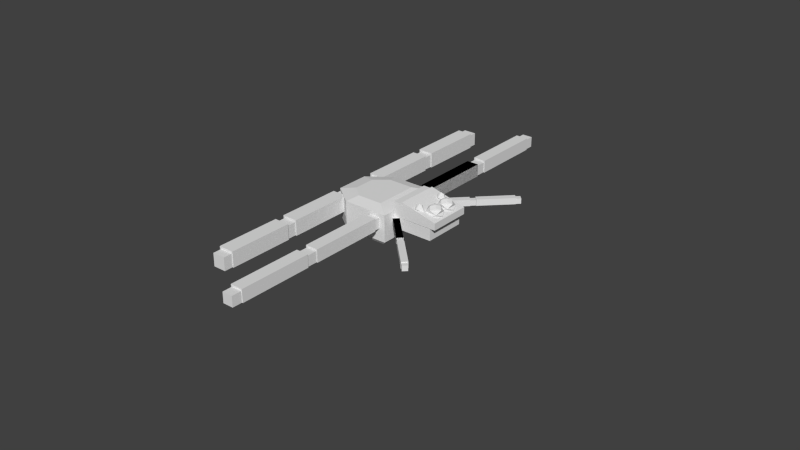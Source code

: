 # Source: SpiderWolfBlender.blend  (saved by Blender 2.72.0; exported with 4.5.12 LTS)
import bpy
from mathutils import Matrix  # noqa: F401  (used for matrix-valued properties, if any)

bpy.ops.wm.read_factory_settings(use_empty=True)
scene = bpy.context.scene
scene.name = 'Scene'

# ---- collections
col_collection_1 = bpy.data.collections.new('Collection 1'); scene.collection.children.link(col_collection_1)

# ---- world
world_world = bpy.data.worlds.new('World'); scene.world = world_world
world_world.color = (0.05088, 0.05088, 0.05088)
world_world.use_sun_shadow = False
world_world.sun_shadow_jitter_overblur = 0.0
world_world.cycles.sampling_method = 'MANUAL'
world_world.cycles.sample_map_resolution = 256

# ---- meshes
me_sphere_002 = bpy.data.meshes.new('Sphere.002')
me_sphere_002.from_pydata([(0.1824, 0.4539, 0.09826), (0.0806, 0.4539, 0.03022), (0.1508, 0.5167, 0.07437), (0.1027, 0.5648, -0.02745), (0.2136, 0.4851, 0.09826), (0.2136, 0.5869, 0.03022), (0.2765, 0.5167, 0.07437), (0.3246, 0.5648, -0.02745), (0.2448, 0.4539, 0.09826), (0.3467, 0.4539, 0.03022), (0.2765, 0.391, 0.07437), (0.3246, 0.3429, -0.02745), (0.2136, 0.4227, 0.09826), (0.2136, 0.3208, 0.03022), (0.2136, 0.4539, 0.1013), (0.1508, 0.391, 0.07437), (0.1027, 0.3429, -0.02745), (0.05493, 0.4539, -0.07187), (0.2136, 0.6126, -0.07187), (0.3723, 0.4539, -0.07187), (0.2136, 0.2952, -0.07187), (-0.05351, 0.5798, 0.0809), (0.005266, 0.6749, 0.0309), (0.06404, 0.5798, 0.0809), (0.1004, 0.5798, -0.0309), (0.005266, 0.4847, 0.0309), (0.005266, 0.5798, 0.1), (-0.08984, 0.5798, -0.0309), (-0.05878, 0.0, 0.0809), (2.817e-08, 0.09511, 0.0309), (0.05878, 6.887e-10, 0.0809), (0.09511, 6.887e-10, -0.0309), (2.817e-08, -0.09511, 0.0309), (9.544e-09, -2.304e-08, 0.1), (-0.09511, 6.887e-10, -0.0309), (0.1824, 0.149, 0.09826), (0.0806, 0.149, 0.03022), (0.1508, 0.2119, 0.07437), (0.1027, 0.26, -0.02745), (0.2136, 0.1803, 0.09826), (0.2136, 0.2821, 0.03022), (0.2765, 0.2119, 0.07437), (0.3246, 0.26, -0.02745), (0.2448, 0.149, 0.09826), (0.3467, 0.149, 0.03022), (0.2765, 0.08618, 0.07437), (0.3246, 0.03807, -0.02745), (0.2136, 0.1178, 0.09826), (0.2136, 0.016, 0.03022), (0.2136, 0.149, 0.1013), (0.1508, 0.08618, 0.07437), (0.1027, 0.03807, -0.02745), (0.05493, 0.149, -0.07187), (0.2136, 0.3077, -0.07187), (0.3723, 0.149, -0.07187), (0.2136, -0.009662, -0.07187)], [], [(16, 1, 3, 17), (15, 0, 2, 1), (6, 8, 10, 9), (36, 37, 40, 38), (7, 9, 11, 19), (4, 14, 8, 6), (9, 10, 13, 11), (11, 13, 16, 20), (10, 12, 15, 13), (19, 20, 17, 18), (8, 14, 12, 10), (16, 13, 15, 1), (28, 33, 30, 29), (54, 46, 55), (15, 12, 14, 0), (29, 30, 32, 31), (21, 26, 23, 22), (17, 3, 18), (18, 7, 19), (25, 21, 22, 27), (37, 39, 41, 40), (55, 51, 52), (25, 23, 26, 21), (27, 24, 25), (24, 27, 22), (32, 28, 29, 34), (35, 49, 39, 37), (32, 30, 33, 28), (0, 14, 4, 2), (40, 41, 44, 42), (34, 31, 32), (38, 40, 42, 53), (31, 34, 29), (51, 36, 38, 52), (50, 35, 37, 36), (5, 6, 9, 7), (41, 43, 45, 44), (42, 44, 46, 54), (39, 49, 43, 41), (44, 45, 48, 46), (46, 48, 51, 55), (45, 47, 50, 48), (54, 55, 52, 53), (43, 49, 47, 45), (51, 48, 50, 36), (50, 47, 49, 35), (1, 2, 5, 3), (19, 11, 20), (20, 16, 17), (52, 38, 53), (3, 5, 7, 18), (2, 4, 6, 5), (53, 42, 54), (22, 23, 25, 24)])
me_sphere_002.use_remesh_preserve_volume = False
me_sphere_002.use_remesh_preserve_attributes = False
me_sphere_002.use_mirror_vertex_groups = False
me_sphere_002.update()
me_cube_035 = bpy.data.meshes.new('Cube.035')
me_cube_035.from_pydata([(-0.8802, -2.97, 0.3098), (-0.6411, -2.412, 0.4206), (-1.785, -2.065, 0.3098), (-1.227, -1.825, 0.4206), (-0.4068, 0.219, 0.3098), (-0.4865, -0.4984, 0.4206), (1.403, -1.591, 0.3098), (0.6859, -1.671, 0.4206), (-0.8802, -2.97, -0.7164), (-0.8123, -2.811, -0.8765), (-1.627, -1.997, -0.8765), (-1.785, -2.065, -0.7164), (-0.4295, 0.01529, -0.8765), (-0.4068, 0.219, -0.7164), (1.2, -1.614, -0.8765), (1.403, -1.591, -0.7164), (-1.176, -1.188, 0.4206), (-1.628, -1.002, 0.3098), (-0.003312, -2.36, 0.4206), (0.1827, -2.812, 0.3098), (-1.499, -1.054, -0.8765), (-1.628, -1.002, -0.7164), (0.1299, -2.684, -0.8765), (0.1827, -2.812, -0.7164), (-1.706, -1.533, 0.3098), (-0.3222, -2.386, 0.4206), (-1.563, -1.526, -0.8765), (-0.3488, -2.891, -0.7164), (-0.7606, -2.691, 0.3652), (-0.9342, -2.119, 0.4206), (-1.506, -1.945, 0.3652), (-1.333, -2.517, 0.3098), (-1.202, -1.507, 0.4206), (-0.8312, -0.843, 0.4206), (-0.4467, -0.1397, 0.3652), (-1.017, -0.3913, 0.3098), (0.0997, -1.085, 0.4206), (1.045, -1.631, 0.3652), (0.4983, -0.6861, 0.3098), (0.3413, -2.016, 0.4206), (-0.3488, -2.891, 0.3098), (0.793, -2.202, 0.3098), (-1.706, -2.031, -0.7964), (-1.22, -2.404, -0.8765), (-0.8462, -2.89, -0.7964), (-1.333, -2.517, -0.7164), (-0.4181, 0.1172, -0.7964), (-0.9643, -0.5196, -0.8765), (-1.706, -1.533, -0.7164), (-1.017, -0.3913, -0.7164), (1.302, -1.602, -0.7964), (0.3851, -0.7993, -0.8765), (0.4983, -0.6861, -0.7164), (-0.3412, -2.747, -0.8765), (0.6648, -2.149, -0.8765), (0.793, -2.202, -0.7164), (1.403, -1.591, -0.2033), (-0.8802, -2.97, -0.2033), (-1.785, -2.065, -0.2033), (-0.4068, 0.219, -0.2033), (-1.628, -1.002, -0.2033), (0.1827, -2.812, -0.2033), (-1.402, -1.095, 0.3652), (0.08969, -2.586, 0.3652), (-1.563, -1.028, -0.7964), (0.1563, -2.748, -0.7964), (0.4417, -0.7427, -0.7964), (0.299, -0.8854, 0.3652), (-1.017, -0.3913, -0.2033), (-1.635, -1.529, -0.7964), (-1.333, -2.517, -0.2033), (-0.9908, -0.4555, -0.7964), (0.5672, -2.109, 0.3652), (-1.133, -2.318, 0.3652), (-0.3488, -2.891, -0.2033), (0.4983, -0.6861, -0.2033), (-1.454, -1.52, 0.3652), (-1.706, -1.533, -0.2033), (0.7289, -2.175, -0.7964), (-0.345, -2.819, -0.7964), (-1.276, -2.461, -0.7964), (-0.3355, -2.638, 0.3652), (-0.9242, -0.6172, 0.3652), (0.793, -2.202, -0.2033), (1.322, -0.9933, 0.1296), (0.1911, 0.1381, 0.1296), (1.171, 1.118, 0.1296), (2.303, -0.01306, 0.1296), (1.322, -0.9933, 0.7305), (0.1911, 0.1381, 0.7305), (1.171, 1.118, 0.3906), (2.303, -0.01306, 0.3906), (-2.96, 1.885, -0.2445), (-3.242, 2.168, -0.2445), (-2.96, 2.45, -0.2445), (-2.677, 2.168, -0.2445), (-2.96, 1.885, 0.1555), (-3.242, 2.168, 0.1555), (-2.96, 2.45, 0.1555), (-2.677, 2.168, 0.1555), (-1.012, -0.1363, -0.2573), (-2.992, 1.844, -0.2573), (-2.653, 2.183, -0.2573), (-0.6731, 0.2031, -0.2573), (-1.012, -0.1363, 0.2227), (-2.992, 1.844, 0.2227), (-2.653, 2.183, 0.2227), (-0.6731, 0.2031, 0.2227), (-3.286, 2.137, -0.2573), (-5.266, 4.117, -0.2573), (-4.927, 4.457, -0.2573), (-2.947, 2.477, -0.2573), (-3.286, 2.137, 0.2227), (-5.266, 4.117, 0.2227), (-4.927, 4.457, 0.2227), (-2.947, 2.477, 0.2227), (-0.6975, -0.3702, -0.2445), (-0.9803, -0.08736, -0.2445), (-0.6975, 0.1955, -0.2445), (-0.4146, -0.08736, -0.2445), (-0.6975, -0.3702, 0.1555), (-0.9803, -0.08736, 0.1555), (-0.6975, 0.1955, 0.1555), (-0.4146, -0.08736, 0.1555), (-5.204, 4.13, -0.2445), (-5.487, 4.412, -0.2445), (-5.204, 4.695, -0.2445), (-4.922, 4.412, -0.2445), (-5.204, 4.13, 0.1555), (-5.487, 4.412, 0.1555), (-5.204, 4.695, 0.1555), (-4.922, 4.412, 0.1555), (-1.012, -0.1363, -0.2573), (-2.992, 1.844, -0.2573), (-2.653, 2.183, -0.2573), (-0.6731, 0.2031, -0.2573), (-1.012, -0.1363, 0.2227), (-2.992, 1.844, 0.2227), (-2.653, 2.183, 0.2227), (-0.6731, 0.2031, 0.2227), (-2.106, -1.828, -0.302), (-3.849, -0.08533, -0.302), (-3.438, 0.3254, -0.302), (-1.696, -1.417, -0.302), (-2.106, -1.828, 0.2788), (-3.849, -0.08533, 0.2788), (-3.438, 0.3254, 0.2788), (-1.696, -1.417, 0.2788), (-4.107, 0.1731, -0.302), (-5.849, 1.915, -0.302), (-5.439, 2.326, -0.302), (-3.696, 0.5838, -0.302), (-4.107, 0.1731, 0.2788), (-5.849, 1.915, 0.2788), (-5.439, 2.326, 0.2788), (-3.696, 0.5838, 0.2788), (-3.807, -0.03691, -0.2865), (-4.056, 0.212, -0.2865), (-3.714, 0.5542, -0.2865), (-3.465, 0.3053, -0.2865), (-3.807, -0.03691, 0.1975), (-4.056, 0.212, 0.1975), (-3.714, 0.5542, 0.1975), (-3.465, 0.3053, 0.1975), (-1.816, -2.02, -0.2865), (-2.065, -1.771, -0.2865), (-1.722, -1.429, -0.2865), (-1.473, -1.678, -0.2865), (-1.816, -2.02, 0.1975), (-2.065, -1.771, 0.1975), (-1.722, -1.429, 0.1975), (-1.473, -1.678, 0.1975), (-5.783, 1.939, -0.2865), (-6.032, 2.187, -0.2865), (-5.69, 2.53, -0.2865), (-5.441, 2.281, -0.2865), (-5.783, 1.939, 0.1975), (-6.032, 2.187, 0.1975), (-5.69, 2.53, 0.1975), (-5.441, 2.281, 0.1975), (3.011, -6.944, -0.302), (1.268, -5.201, -0.302), (1.679, -4.791, -0.302), (3.421, -6.533, -0.302), (3.011, -6.944, 0.2788), (1.268, -5.201, 0.2788), (1.679, -4.791, 0.2788), (3.421, -6.533, 0.2788), (1.01, -4.943, -0.302), (-0.7325, -3.201, -0.302), (-0.3218, -2.79, -0.302), (1.421, -4.532, -0.302), (1.01, -4.943, 0.2788), (-0.7325, -3.201, 0.2788), (-0.3218, -2.79, 0.2788), (1.421, -4.532, 0.2788), (1.309, -5.153, -0.2865), (1.06, -4.904, -0.2865), (1.403, -4.562, -0.2865), (1.652, -4.811, -0.2865), (1.309, -5.153, 0.1975), (1.06, -4.904, 0.1975), (1.403, -4.562, 0.1975), (1.652, -4.811, 0.1975), (3.301, -7.136, -0.2865), (3.052, -6.887, -0.2865), (3.395, -6.545, -0.2865), (3.643, -6.794, -0.2865), (3.301, -7.136, 0.1975), (3.052, -6.887, 0.1975), (3.395, -6.545, 0.1975), (3.643, -6.794, 0.1975), (-0.6661, -3.178, -0.2865), (-0.915, -2.929, -0.2865), (-0.5727, -2.586, -0.2865), (-0.3238, -2.835, -0.2865), (-0.6661, -3.178, 0.1975), (-0.915, -2.929, 0.1975), (-0.5727, -2.586, 0.1975), (-0.3238, -2.835, 0.1975), (5.351, -6.5, -0.2573), (3.372, -4.52, -0.2573), (3.711, -4.181, -0.2573), (5.691, -6.161, -0.2573), (5.351, -6.5, 0.2227), (3.372, -4.52, 0.2227), (3.711, -4.181, 0.2227), (5.691, -6.161, 0.2227), (3.078, -4.227, -0.2573), (1.098, -2.247, -0.2573), (1.437, -1.907, -0.2573), (3.417, -3.887, -0.2573), (3.078, -4.227, 0.2227), (1.098, -2.247, 0.2227), (1.437, -1.907, 0.2227), (3.417, -3.887, 0.2227), (3.404, -4.479, -0.2445), (3.122, -4.196, -0.2445), (3.404, -3.913, -0.2445), (3.687, -4.196, -0.2445), (3.404, -4.479, 0.1555), (3.122, -4.196, 0.1555), (3.404, -3.913, 0.1555), (3.687, -4.196, 0.1555), (5.666, -6.734, -0.2445), (5.384, -6.451, -0.2445), (5.666, -6.168, -0.2445), (5.949, -6.451, -0.2445), (5.666, -6.734, 0.1555), (5.384, -6.451, 0.1555), (5.666, -6.168, 0.1555), (5.949, -6.451, 0.1555), (1.16, -2.234, -0.2445), (0.8767, -1.952, -0.2445), (1.16, -1.669, -0.2445), (1.442, -1.952, -0.2445), (1.16, -2.234, 0.1555), (0.8767, -1.952, 0.1555), (1.16, -1.669, 0.1555), (1.442, -1.952, 0.1555), (-0.1025, 1.497, -0.1), (-0.1025, 1.697, -0.1), (0.09748, 1.697, -0.1), (0.09748, 1.497, -0.1), (-0.1025, 1.497, 0.1), (-0.1025, 1.697, 0.1), (0.09748, 1.697, 0.1), (0.09748, 1.497, 0.1), (-0.1287, 1.702, -0.1064), (-0.1287, 3.102, -0.1064), (0.1113, 3.102, -0.1064), (0.1113, 1.702, -0.1064), (-0.1287, 1.702, 0.1336), (-0.1287, 3.102, 0.1336), (0.1113, 3.102, 0.1336), (0.1113, 1.702, 0.1336), (-0.1, -0.1, -0.1), (-0.1, 0.1, -0.1), (0.1, 0.1, -0.1), (0.1, -0.1, -0.1), (-0.1, -0.1, 0.1), (-0.1, 0.1, 0.1), (0.1, 0.1, 0.1), (0.1, -0.1, 0.1), (-0.1025, 3.084, -0.1), (-0.1025, 3.284, -0.1), (0.09748, 3.284, -0.1), (0.09748, 3.084, -0.1), (-0.1025, 3.084, 0.1), (-0.1025, 3.284, 0.1), (0.09748, 3.284, 0.1), (0.09748, 3.084, 0.1), (-0.1287, 0.09409, -0.1064), (-0.1287, 1.494, -0.1064), (0.1113, 1.494, -0.1064), (0.1113, 0.09409, -0.1064), (-0.1287, 0.09409, 0.1336), (-0.1287, 1.494, 0.1336), (0.1113, 1.494, 0.1336), (0.1113, 0.09409, 0.1336), (2.699, -1.099, -0.1), (2.899, -1.099, -0.1), (2.899, -1.299, -0.1), (2.699, -1.299, -0.1), (2.699, -1.099, 0.1), (2.899, -1.099, 0.1), (2.899, -1.299, 0.1), (2.699, -1.299, 0.1), (1.296, -1.073, -0.1064), (2.696, -1.073, -0.1064), (2.696, -1.313, -0.1064), (1.296, -1.313, -0.1064), (1.296, -1.073, 0.1336), (2.696, -1.073, 0.1336), (2.696, -1.313, 0.1336), (1.296, -1.313, 0.1336), (2.903, -1.073, -0.1064), (4.303, -1.073, -0.1064), (4.303, -1.313, -0.1064), (2.903, -1.313, -0.1064), (2.903, -1.073, 0.1336), (4.303, -1.073, 0.1336), (4.303, -1.313, 0.1336), (2.903, -1.313, 0.1336), (1.101, -1.101, -0.1), (1.301, -1.101, -0.1), (1.301, -1.301, -0.1), (1.101, -1.301, -0.1), (1.101, -1.101, 0.1), (1.301, -1.101, 0.1), (1.301, -1.301, 0.1), (1.101, -1.301, 0.1), (4.286, -1.099, -0.1), (4.486, -1.099, -0.1), (4.486, -1.299, -0.1), (4.286, -1.299, -0.1), (4.286, -1.099, 0.1), (4.486, -1.099, 0.1), (4.486, -1.299, 0.1), (4.286, -1.299, 0.1), (1.296, -1.073, -0.1064), (2.696, -1.073, -0.1064), (2.696, -1.313, -0.1064), (1.296, -1.313, -0.1064), (1.296, -1.073, 0.1336), (2.696, -1.073, 0.1336), (2.696, -1.313, 0.1336), (1.296, -1.313, 0.1336), (1.073, -1.244, -0.3159), (-0.05821, -0.1127, -0.3159), (0.2159, 0.1614, -0.3159), (1.347, -0.97, -0.3159), (1.073, -1.244, 0.6665), (-0.05821, -0.1127, 0.6665), (0.2159, 0.1614, 0.6665), (1.347, -0.97, 0.6665), (0.2159, 0.1614, 0.1096), (0.7816, -0.4043, 0.6665), (1.347, -0.97, 0.1096), (0.7816, -0.4043, -0.3159), (0.7816, -0.4043, 0.1096), (1.033, 0.9785, -0.3159), (2.164, -0.1529, -0.3159), (1.033, 0.9785, 0.1096), (2.164, -0.1529, 0.1096), (1.599, 0.4128, -0.3159), (1.599, 0.4128, 0.1096)], [], [(66, 50, 14, 51), (67, 34, 5, 36), (68, 49, 21, 60), (69, 48, 21, 64), (70, 58, 11, 45), (20, 47, 12, 51, 14, 54, 22, 53, 9, 43, 10, 26), (71, 46, 12, 47), (72, 41, 6, 37), (73, 28, 1, 29), (74, 27, 23, 61), (5, 33, 16, 32, 3, 29, 1, 25, 18, 39, 7, 36), (75, 52, 13, 59), (76, 24, 2, 30), (77, 48, 11, 58), (78, 55, 23, 65), (79, 27, 8, 44), (80, 43, 9, 44), (81, 40, 19, 63), (82, 35, 17, 62), (83, 55, 15, 56), (46, 66, 51, 12), (13, 52, 66, 46), (52, 15, 50, 66), (37, 67, 36, 7), (6, 38, 67, 37), (38, 4, 34, 67), (35, 68, 60, 17), (4, 59, 68, 35), (59, 13, 49, 68), (26, 69, 64, 20), (10, 42, 69, 26), (42, 11, 48, 69), (57, 70, 45, 8), (0, 31, 70, 57), (31, 2, 58, 70), (64, 71, 47, 20), (21, 49, 71, 64), (49, 13, 46, 71), (39, 72, 37, 7), (18, 63, 72, 39), (63, 19, 41, 72), (30, 73, 29, 3), (2, 31, 73, 30), (31, 0, 28, 73), (40, 74, 61, 19), (0, 57, 74, 40), (57, 8, 27, 74), (38, 75, 59, 4), (6, 56, 75, 38), (56, 15, 52, 75), (32, 76, 30, 3), (16, 62, 76, 32), (62, 17, 24, 76), (24, 77, 58, 2), (17, 60, 77, 24), (60, 21, 48, 77), (54, 78, 65, 22), (14, 50, 78, 54), (50, 15, 55, 78), (53, 79, 44, 9), (22, 65, 79, 53), (65, 23, 27, 79), (45, 80, 44, 8), (11, 42, 80, 45), (42, 10, 43, 80), (25, 81, 63, 18), (1, 28, 81, 25), (28, 0, 40, 81), (33, 82, 62, 16), (5, 34, 82, 33), (34, 4, 35, 82), (41, 83, 56, 6), (19, 61, 83, 41), (61, 23, 55, 83), (88, 89, 85, 84), (89, 90, 86, 85), (90, 91, 87, 86), (91, 88, 84, 87), (84, 85, 86, 87), (91, 90, 89, 88), (96, 97, 93, 92), (97, 98, 94, 93), (98, 99, 95, 94), (99, 96, 92, 95), (92, 93, 94, 95), (99, 98, 97, 96), (104, 105, 101, 100), (105, 106, 102, 101), (106, 107, 103, 102), (107, 104, 100, 103), (100, 101, 102, 103), (107, 106, 105, 104), (112, 113, 109, 108), (113, 114, 110, 109), (114, 115, 111, 110), (115, 112, 108, 111), (108, 109, 110, 111), (115, 114, 113, 112), (120, 121, 117, 116), (121, 122, 118, 117), (122, 123, 119, 118), (123, 120, 116, 119), (116, 117, 118, 119), (123, 122, 121, 120), (128, 129, 125, 124), (129, 130, 126, 125), (130, 131, 127, 126), (131, 128, 124, 127), (124, 125, 126, 127), (131, 130, 129, 128), (136, 137, 133, 132), (137, 138, 134, 133), (138, 139, 135, 134), (139, 136, 132, 135), (132, 133, 134, 135), (139, 138, 137, 136), (144, 145, 141, 140), (145, 146, 142, 141), (146, 147, 143, 142), (147, 144, 140, 143), (140, 141, 142, 143), (147, 146, 145, 144), (152, 153, 149, 148), (153, 154, 150, 149), (154, 155, 151, 150), (155, 152, 148, 151), (148, 149, 150, 151), (155, 154, 153, 152), (160, 161, 157, 156), (161, 162, 158, 157), (162, 163, 159, 158), (163, 160, 156, 159), (156, 157, 158, 159), (163, 162, 161, 160), (168, 169, 165, 164), (169, 170, 166, 165), (170, 171, 167, 166), (171, 168, 164, 167), (164, 165, 166, 167), (171, 170, 169, 168), (176, 177, 173, 172), (177, 178, 174, 173), (178, 179, 175, 174), (179, 176, 172, 175), (172, 173, 174, 175), (179, 178, 177, 176), (184, 185, 181, 180), (185, 186, 182, 181), (186, 187, 183, 182), (187, 184, 180, 183), (180, 181, 182, 183), (187, 186, 185, 184), (192, 193, 189, 188), (193, 194, 190, 189), (194, 195, 191, 190), (195, 192, 188, 191), (188, 189, 190, 191), (195, 194, 193, 192), (200, 201, 197, 196), (201, 202, 198, 197), (202, 203, 199, 198), (203, 200, 196, 199), (196, 197, 198, 199), (203, 202, 201, 200), (208, 209, 205, 204), (209, 210, 206, 205), (210, 211, 207, 206), (211, 208, 204, 207), (204, 205, 206, 207), (211, 210, 209, 208), (216, 217, 213, 212), (217, 218, 214, 213), (218, 219, 215, 214), (219, 216, 212, 215), (212, 213, 214, 215), (219, 218, 217, 216), (224, 225, 221, 220), (225, 226, 222, 221), (226, 227, 223, 222), (227, 224, 220, 223), (220, 221, 222, 223), (227, 226, 225, 224), (232, 233, 229, 228), (233, 234, 230, 229), (234, 235, 231, 230), (235, 232, 228, 231), (228, 229, 230, 231), (235, 234, 233, 232), (240, 241, 237, 236), (241, 242, 238, 237), (242, 243, 239, 238), (243, 240, 236, 239), (236, 237, 238, 239), (243, 242, 241, 240), (248, 249, 245, 244), (249, 250, 246, 245), (250, 251, 247, 246), (251, 248, 244, 247), (244, 245, 246, 247), (251, 250, 249, 248), (256, 257, 253, 252), (257, 258, 254, 253), (258, 259, 255, 254), (259, 256, 252, 255), (252, 253, 254, 255), (259, 258, 257, 256), (264, 265, 261, 260), (265, 266, 262, 261), (266, 267, 263, 262), (267, 264, 260, 263), (260, 261, 262, 263), (267, 266, 265, 264), (272, 273, 269, 268), (273, 274, 270, 269), (274, 275, 271, 270), (275, 272, 268, 271), (268, 269, 270, 271), (275, 274, 273, 272), (280, 281, 277, 276), (281, 282, 278, 277), (282, 283, 279, 278), (283, 280, 276, 279), (276, 277, 278, 279), (283, 282, 281, 280), (288, 289, 285, 284), (289, 290, 286, 285), (290, 291, 287, 286), (291, 288, 284, 287), (284, 285, 286, 287), (291, 290, 289, 288), (296, 297, 293, 292), (297, 298, 294, 293), (298, 299, 295, 294), (299, 296, 292, 295), (292, 293, 294, 295), (299, 298, 297, 296), (304, 305, 301, 300), (305, 306, 302, 301), (306, 307, 303, 302), (307, 304, 300, 303), (300, 301, 302, 303), (307, 306, 305, 304), (312, 313, 309, 308), (313, 314, 310, 309), (314, 315, 311, 310), (315, 312, 308, 311), (308, 309, 310, 311), (315, 314, 313, 312), (320, 321, 317, 316), (321, 322, 318, 317), (322, 323, 319, 318), (323, 320, 316, 319), (316, 317, 318, 319), (323, 322, 321, 320), (328, 329, 325, 324), (329, 330, 326, 325), (330, 331, 327, 326), (331, 328, 324, 327), (324, 325, 326, 327), (331, 330, 329, 328), (336, 337, 333, 332), (337, 338, 334, 333), (338, 339, 335, 334), (339, 336, 332, 335), (332, 333, 334, 335), (339, 338, 337, 336), (344, 345, 341, 340), (345, 346, 342, 341), (346, 347, 343, 342), (347, 344, 340, 343), (340, 341, 342, 343), (347, 346, 345, 344), (352, 353, 349, 348), (353, 354, 356, 350, 349), (356, 360, 366, 363), (355, 352, 348, 351, 358), (348, 349, 350, 359, 351), (355, 357, 354, 353, 352), (360, 358, 364, 366), (354, 357, 360, 356), (357, 355, 358, 360), (366, 364, 362, 365), (363, 366, 365, 361), (351, 359, 365, 362), (359, 350, 361, 365), (358, 351, 362, 364), (350, 356, 363, 361)])
me_cube_035.use_remesh_preserve_volume = False
me_cube_035.use_remesh_preserve_attributes = False
me_cube_035.use_mirror_vertex_groups = False
me_cube_035.update()
arm_armature = bpy.data.armatures.new('Armature')  # bones are not reproduced

# ---- objects
ob_armature = bpy.data.objects.new('Armature', arm_armature)
ob_sphere_001 = bpy.data.objects.new('Sphere.001', me_sphere_002)
ob_cube_002 = bpy.data.objects.new('Cube.002', me_cube_035)

# ---- transforms, parenting, visibility, modifiers, constraints
ob_armature.location = (0.0, 0.0, 1.0)
ob_armature.show_in_front = True
ob_armature.lineart.crease_threshold = 0.0
ob_sphere_001.parent = ob_armature
ob_sphere_001.matrix_parent_inverse = Matrix(((1.0, 0.0, 0.0, 0.0), (0.0, 1.0, 0.0, 0.0), (0.0, 0.0, 1.0, -1.0), (0.0, 0.0, 0.0, 1.0)))
ob_sphere_001.location = (0.6873, -0.3002, 1.268)
ob_sphere_001.lineart.crease_threshold = 0.0
_vg = ob_sphere_001.vertex_groups.new(name='FrontBody')
_vg = ob_sphere_001.vertex_groups.new(name='UpperPediL')
for _i, _w in zip([0, 1, 2, 3, 4, 5, 6, 7, 8, 9, 10, 11, 12, 13, 14, 15, 16, 17, 19, 20, 21, 22, 23, 24, 25, 26, 27, 28, 29, 30, 31, 32, 33, 34, 35, 36, 37, 38, 39, 40, 41, 42, 43, 44, 45, 46, 47, 48, 49, 50, 51, 52, 54, 55], [0.0, 0.0, 0.0, 0.0, 0.0, 0.0, 0.0, 0.0, 0.0, 0.0, 0.0, 0.0, 0.0, 0.0, 0.0, 0.0, 0.0, 0.0, 0.0, 0.0, 0.0, 0.0, 0.0, 0.0, 0.0, 0.0, 0.0, 0.0, 0.0, 0.0, 0.0, 0.0, 0.0, 0.0, 0.0, 0.0, 0.0, 0.0, 0.0, 0.0, 0.0, 0.0, 0.0, 0.0, 0.0, 0.0, 0.0, 0.0, 0.0, 0.0, 0.0, 0.0, 0.0, 0.0]): _vg.add([_i], _w, 'REPLACE')
_vg = ob_sphere_001.vertex_groups.new(name='LowerPediL')
_vg = ob_sphere_001.vertex_groups.new(name='UpperLegL')
_vg = ob_sphere_001.vertex_groups.new(name='LowerLegL')
_vg = ob_sphere_001.vertex_groups.new(name='UpperPediR')
for _i, _w in zip([13, 16, 17, 20, 28, 29, 30, 31, 32, 33, 34, 35, 36, 37, 38, 39, 40, 41, 43, 45, 46, 47, 48, 49, 50, 51, 52, 55], [0.0, 0.0, 0.0, 0.0, 0.0, 0.0, 0.0, 0.0, 0.0, 0.0, 0.0, 0.0, 0.0, 0.0, 0.0, 0.0, 0.0, 0.0, 0.0, 0.0, 0.0, 0.0, 0.0, 0.0, 0.0, 0.0, 0.0, 0.0]): _vg.add([_i], _w, 'REPLACE')
_vg = ob_sphere_001.vertex_groups.new(name='LowerPediR')
_vg = ob_sphere_001.vertex_groups.new(name='UpperLegR')
_vg = ob_sphere_001.vertex_groups.new(name='LowerLegR')
_vg = ob_sphere_001.vertex_groups.new(name='Head')
_vg = ob_sphere_001.vertex_groups.new(name='UpperHead')
_vg.add([0, 1, 2, 3, 4, 5, 6, 7, 8, 9, 10, 11, 12, 13, 14, 15, 16, 17, 18, 19, 20, 21, 22, 23, 24, 25, 26, 27, 28, 29, 30, 31, 32, 33, 34, 35, 36, 37, 38, 39, 40, 41, 42, 43, 44, 45, 46, 47, 48, 49, 50, 51, 52, 53, 54, 55], 1.0, 'REPLACE')
_vg = ob_sphere_001.vertex_groups.new(name='BackBody')
_vg = ob_sphere_001.vertex_groups.new(name='UpperBackLegR')
_vg = ob_sphere_001.vertex_groups.new(name='LowerBackLegR')
_vg = ob_sphere_001.vertex_groups.new(name='UpperBackLegL')
_vg = ob_sphere_001.vertex_groups.new(name='LowerBackLegL')
_m = ob_sphere_001.modifiers.new('Armature', 'ARMATURE')
_m.object = ob_armature
ob_cube_002.parent = ob_armature
ob_cube_002.matrix_parent_inverse = Matrix(((1.0, 0.0, 0.0, 0.0), (0.0, 1.0, 0.0, 0.0), (0.0, 0.0, 1.0, -1.0), (0.0, 0.0, 0.0, 1.0)))
ob_cube_002.location = (0.2838, 0.4187, 0.9755)
ob_cube_002.rotation_euler = (0.0, 0.0, -0.7854)
ob_cube_002.scale = (0.5, 0.5, 0.5)
ob_cube_002.lineart.crease_threshold = 0.0
_vg = ob_cube_002.vertex_groups.new(name='FrontBody')
for _i, _w in zip([4, 5, 6, 7, 12, 13, 14, 15, 16, 17, 18, 19, 20, 21, 22, 23, 25, 26, 27, 33, 34, 35, 36, 37, 38, 39, 41, 46, 47, 48, 49, 50, 51, 52, 53, 54, 55, 56, 59, 60, 61, 62, 63, 64, 65, 66, 67, 68, 69, 71, 72, 74, 75, 77, 78, 79, 82, 83, 116, 119, 120, 123, 253, 254, 257, 258, 276, 279, 280, 283, 324, 327, 328, 331, 348, 349, 352, 353], [0.04517, 0.1387, 0.04601, 0.1247, 0.09628, 0.08231, 0.08583, 0.08052, 0.03384, 0.05164, 0.04762, 0.05501, 0.05395, 0.06777, 0.0637, 0.07401, 0.002476, 0.01247, 0.01397, 0.07342, 0.09978, 0.1349, 0.9253, 0.0969, 0.9616, 0.1064, 0.1335, 0.09391, 0.3269, 0.01071, 0.3412, 0.0883, 0.8143, 0.8265, 0.01673, 0.3268, 0.3406, 0.08973, 0.09006, 0.07794, 0.08073, 0.04291, 0.05135, 0.06276, 0.07043, 0.8182, 0.9494, 0.3449, 0.01179, 0.3259, 0.1129, 0.009028, 0.922, 0.006484, 0.3254, 0.01546, 0.1002, 0.3446, 1.0, 1.0, 1.0, 1.0, 1.0, 1.0, 1.0, 1.0, 1.0, 1.0, 1.0, 1.0, 1.0, 1.0, 1.0, 1.0, 1.0, 1.0, 1.0, 1.0]): _vg.add([_i], _w, 'REPLACE')
_vg = ob_cube_002.vertex_groups.new(name='UpperPediL')
_vg.add([260, 263, 264, 267, 277, 278, 281, 282, 292, 293, 294, 295, 296, 297, 298, 299], 1.0, 'REPLACE')
_vg = ob_cube_002.vertex_groups.new(name='LowerPediL')
_vg.add([260, 261, 262, 263, 264, 265, 266, 267, 268, 269, 270, 271, 272, 273, 274, 275, 284, 285, 286, 287, 288, 289, 290, 291], 1.0, 'REPLACE')
_vg = ob_cube_002.vertex_groups.new(name='UpperLegL')
_vg.add([92, 95, 96, 99, 100, 101, 102, 103, 104, 105, 106, 107, 116, 117, 118, 119, 120, 121, 122, 123, 132, 133, 134, 135, 136, 137, 138, 139], 1.0, 'REPLACE')
_vg = ob_cube_002.vertex_groups.new(name='LowerLegL')
_vg.add([93, 94, 97, 98, 108, 109, 110, 111, 112, 113, 114, 115, 124, 125, 126, 127, 128, 129, 130, 131], 1.0, 'REPLACE')
_vg = ob_cube_002.vertex_groups.new(name='UpperPediR')
_vg.add([300, 303, 304, 307, 308, 309, 310, 311, 312, 313, 314, 315, 325, 326, 329, 330, 340, 341, 342, 343, 344, 345, 346, 347], 1.0, 'REPLACE')
_vg = ob_cube_002.vertex_groups.new(name='LowerPediR')
for _i, _w in zip([301, 302, 305, 306, 316, 317, 318, 319, 320, 321, 322, 323, 332, 333, 334, 335, 336, 337, 338, 339], [0.9688, 0.9667, 0.954, 0.9677, 1.0, 1.0, 1.0, 1.0, 1.0, 1.0, 1.0, 1.0, 1.0, 1.0, 1.0, 1.0, 1.0, 1.0, 1.0, 1.0]): _vg.add([_i], _w, 'REPLACE')
_vg = ob_cube_002.vertex_groups.new(name='UpperLegR')
_vg.add([228, 229, 230, 231, 232, 233, 234, 235, 237, 238, 241, 242, 252, 255, 256, 259], 1.0, 'REPLACE')
_vg = ob_cube_002.vertex_groups.new(name='LowerLegR')
for _i, _w in zip([220, 221, 222, 223, 224, 225, 226, 227, 236, 239, 240, 243, 244, 245, 246, 247, 248, 249, 250, 251], [1.0, 1.0, 1.0, 1.0, 1.0, 1.0, 1.0, 1.0, 1.0, 1.0, 1.0, 1.0, 1.0, 1.0, 1.0, 1.0, 1.0, 1.0, 1.0, 1.0]): _vg.add([_i], _w, 'REPLACE')
_vg = ob_cube_002.vertex_groups.new(name='Head')
_vg.add([348, 349, 350, 351, 352, 353, 354, 355, 356, 357, 358, 359, 360, 361, 362, 363, 364, 365, 366], 1.0, 'REPLACE')
_vg = ob_cube_002.vertex_groups.new(name='UpperHead')
_vg.add([84, 85, 86, 87, 88, 89, 90, 91], 1.0, 'REPLACE')
_vg = ob_cube_002.vertex_groups.new(name='BackBody')
for _i, _w in zip([0, 1, 2, 3, 4, 5, 7, 8, 9, 10, 11, 12, 13, 14, 15, 16, 17, 18, 19, 20, 21, 22, 23, 24, 25, 26, 27, 28, 29, 30, 31, 32, 33, 34, 35, 37, 39, 40, 41, 42, 43, 44, 45, 46, 47, 48, 49, 50, 53, 54, 55, 56, 57, 58, 59, 60, 61, 62, 63, 64, 65, 68, 69, 70, 71, 72, 73, 74, 76, 77, 78, 79, 80, 81, 82, 83, 164, 167, 168, 171, 213, 214, 217, 218], [0.9645, 0.9323, 0.9695, 0.9449, 0.01289, 0.2068, 0.1412, 0.9447, 0.9306, 0.9101, 0.9361, 0.1105, 0.07309, 0.08912, 0.06124, 0.7675, 0.78, 0.7021, 0.7448, 0.7646, 0.77, 0.6786, 0.7131, 0.9089, 0.8431, 0.8836, 0.8735, 0.9551, 0.9788, 0.9608, 0.995, 0.8873, 0.5569, 0.07722, 0.2326, 0.06089, 0.3505, 0.8925, 0.1909, 0.925, 0.9674, 0.9381, 0.9719, 0.09004, 0.2689, 0.8906, 0.2444, 0.07384, 0.8633, 0.2405, 0.2189, 0.01361, 0.962, 0.9635, 0.02603, 0.7706, 0.7405, 0.7674, 0.7207, 0.7661, 0.6971, 0.2301, 0.8865, 0.9921, 0.2568, 0.2543, 0.9908, 0.8918, 0.898, 0.9051, 0.2297, 0.8679, 0.969, 0.8715, 0.3508, 0.2059, 1.0, 1.0, 1.0, 1.0, 1.0, 1.0, 1.0, 1.0]): _vg.add([_i], _w, 'REPLACE')
_vg = ob_cube_002.vertex_groups.new(name='UpperBackLegR')
_vg.add([188, 189, 190, 191, 192, 193, 194, 195, 197, 198, 201, 202, 212, 215, 216, 219], 1.0, 'REPLACE')
_vg = ob_cube_002.vertex_groups.new(name='LowerBackLegR')
_vg.add([180, 181, 182, 183, 184, 185, 186, 187, 196, 199, 200, 203, 204, 205, 206, 207, 208, 209, 210, 211], 1.0, 'REPLACE')
_vg = ob_cube_002.vertex_groups.new(name='UpperBackLegL')
_vg.add([140, 141, 142, 143, 144, 145, 146, 147, 156, 159, 160, 163, 165, 166, 169, 170], 1.0, 'REPLACE')
_vg = ob_cube_002.vertex_groups.new(name='LowerBackLegL')
_vg.add([148, 149, 150, 151, 152, 153, 154, 155, 157, 158, 161, 162, 172, 173, 174, 175, 176, 177, 178, 179], 1.0, 'REPLACE')
_m = ob_cube_002.modifiers.new('Armature', 'ARMATURE')
_m.object = ob_armature

# ---- collection membership
col_collection_1.objects.link(ob_armature)
col_collection_1.objects.link(ob_sphere_001)
col_collection_1.objects.link(ob_cube_002)

# ---- scene / render settings (as saved in the file)
scene.frame_start = 6; scene.frame_end = 16; scene.frame_set(19)
scene.render.engine = 'BLENDER_EEVEE_NEXT'
scene.render.resolution_percentage = 50
scene.render.dither_intensity = 0.0
scene.cycles.use_denoising = False
scene.cycles.samples = 10
scene.cycles.sampling_pattern = 'TABULATED_SOBOL'
scene.cycles.light_sampling_threshold = 0.0
scene.cycles.use_adaptive_sampling = False
scene.cycles.use_light_tree = False
scene.cycles.blur_glossy = 0.0
scene.cycles.pixel_filter_type = 'GAUSSIAN'
scene.cycles.sample_clamp_indirect = 0.0
scene.view_settings.view_transform = 'Standard'
bpy.context.view_layer.update()

# ---- added for rendering (the .blend has no active camera and no usable light): camera, sun
cam_auto = bpy.data.cameras.new('AutoCamera')
cam_auto.lens = 50.0
cam_auto.sensor_width = 36.0
cam_auto.clip_end = 1000.0
ob_auto_camera = bpy.data.objects.new('AutoCamera', cam_auto)
scene.collection.objects.link(ob_auto_camera)
ob_auto_camera.location = (11.0035, -13.18, 9.42398)
ob_auto_camera.rotation_euler = (1.09748, -7.21219e-08, 0.694738)
scene.camera = ob_auto_camera
light_auto_sun = bpy.data.lights.new('AutoSun', 'SUN')
light_auto_sun.energy = 3.0
light_auto_sun.angle = 0.0523599
ob_auto_sun = bpy.data.objects.new('AutoSun', light_auto_sun)
scene.collection.objects.link(ob_auto_sun)
ob_auto_sun.rotation_euler = (0.872665, 0.174533, 0.523599)
bpy.context.view_layer.update()

